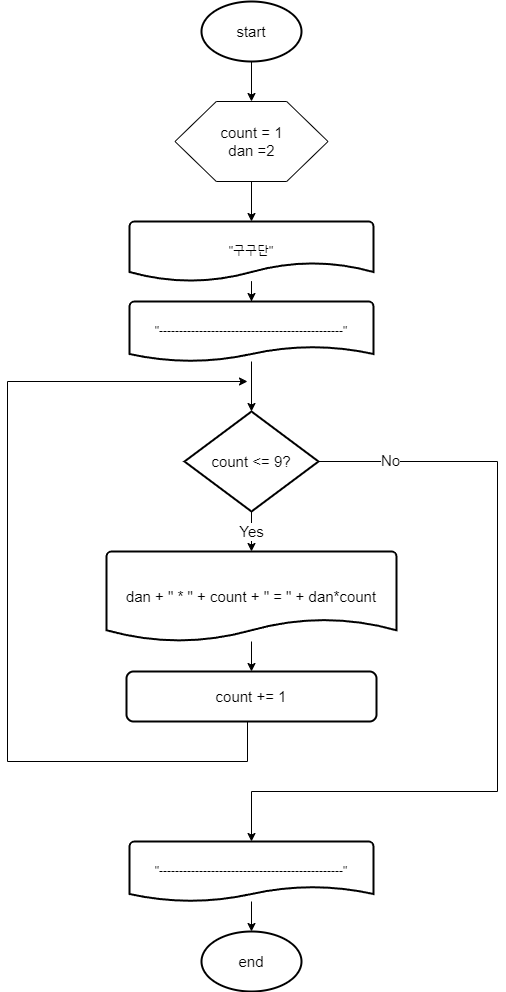

The diagram above was exported from draw.io. Its source (the exported page's mxGraphModel, read from the mxfile embedded in the PNG):
<mxGraphModel dx="1434" dy="796" grid="1" gridSize="10" guides="1" tooltips="1" connect="1" arrows="1" fold="1" page="1" pageScale="1" pageWidth="827" pageHeight="1169" math="0" shadow="0">
  <root>
    <mxCell id="0" />
    <mxCell id="1" parent="0" />
    <mxCell id="cBeO5NljJSLiaSDG04VE-3" style="edgeStyle=orthogonalEdgeStyle;rounded=0;orthogonalLoop=1;jettySize=auto;html=1;entryX=0.5;entryY=0;entryDx=0;entryDy=0;" edge="1" parent="1" source="cBeO5NljJSLiaSDG04VE-1" target="cBeO5NljJSLiaSDG04VE-2">
      <mxGeometry relative="1" as="geometry" />
    </mxCell>
    <mxCell id="cBeO5NljJSLiaSDG04VE-1" value="&lt;font style=&quot;font-size: 15px;&quot;&gt;start&lt;/font&gt;" style="strokeWidth=2;html=1;shape=mxgraph.flowchart.start_1;whiteSpace=wrap;" vertex="1" parent="1">
      <mxGeometry x="364" y="60" width="100" height="60" as="geometry" />
    </mxCell>
    <mxCell id="cBeO5NljJSLiaSDG04VE-16" style="edgeStyle=orthogonalEdgeStyle;rounded=0;orthogonalLoop=1;jettySize=auto;html=1;entryX=0.5;entryY=0;entryDx=0;entryDy=0;entryPerimeter=0;" edge="1" parent="1" source="cBeO5NljJSLiaSDG04VE-2" target="cBeO5NljJSLiaSDG04VE-13">
      <mxGeometry relative="1" as="geometry" />
    </mxCell>
    <mxCell id="cBeO5NljJSLiaSDG04VE-2" value="&lt;font style=&quot;font-size: 15px;&quot;&gt;count = 1&lt;br&gt;dan =2&lt;/font&gt;" style="verticalLabelPosition=middle;verticalAlign=middle;html=1;shape=hexagon;perimeter=hexagonPerimeter2;arcSize=6;size=0.27;labelPosition=center;align=center;" vertex="1" parent="1">
      <mxGeometry x="337.5" y="160" width="153" height="80" as="geometry" />
    </mxCell>
    <mxCell id="cBeO5NljJSLiaSDG04VE-7" value="&lt;font style=&quot;font-size: 15px;&quot;&gt;Yes&lt;/font&gt;" style="edgeStyle=orthogonalEdgeStyle;rounded=0;orthogonalLoop=1;jettySize=auto;html=1;entryX=0.5;entryY=0;entryDx=0;entryDy=0;entryPerimeter=0;" edge="1" parent="1" source="cBeO5NljJSLiaSDG04VE-4" target="cBeO5NljJSLiaSDG04VE-6">
      <mxGeometry relative="1" as="geometry" />
    </mxCell>
    <mxCell id="cBeO5NljJSLiaSDG04VE-21" style="edgeStyle=orthogonalEdgeStyle;rounded=0;orthogonalLoop=1;jettySize=auto;html=1;entryX=0.5;entryY=0;entryDx=0;entryDy=0;entryPerimeter=0;" edge="1" parent="1" source="cBeO5NljJSLiaSDG04VE-4" target="cBeO5NljJSLiaSDG04VE-14">
      <mxGeometry relative="1" as="geometry">
        <mxPoint x="414" y="790" as="targetPoint" />
        <Array as="points">
          <mxPoint x="660" y="520" />
          <mxPoint x="660" y="850" />
          <mxPoint x="414" y="850" />
        </Array>
      </mxGeometry>
    </mxCell>
    <mxCell id="cBeO5NljJSLiaSDG04VE-25" value="&lt;font style=&quot;font-size: 15px;&quot;&gt;No&lt;/font&gt;" style="edgeLabel;html=1;align=center;verticalAlign=middle;resizable=0;points=[];" vertex="1" connectable="0" parent="cBeO5NljJSLiaSDG04VE-21">
      <mxGeometry x="-0.8236" y="2" relative="1" as="geometry">
        <mxPoint as="offset" />
      </mxGeometry>
    </mxCell>
    <mxCell id="cBeO5NljJSLiaSDG04VE-4" value="&lt;font style=&quot;font-size: 15px;&quot;&gt;count &amp;lt;= 9?&lt;/font&gt;" style="strokeWidth=2;html=1;shape=mxgraph.flowchart.decision;whiteSpace=wrap;" vertex="1" parent="1">
      <mxGeometry x="347" y="470" width="134" height="100" as="geometry" />
    </mxCell>
    <mxCell id="cBeO5NljJSLiaSDG04VE-9" style="edgeStyle=orthogonalEdgeStyle;rounded=0;orthogonalLoop=1;jettySize=auto;html=1;strokeColor=none;" edge="1" parent="1" source="cBeO5NljJSLiaSDG04VE-6">
      <mxGeometry relative="1" as="geometry">
        <mxPoint x="414" y="710" as="targetPoint" />
      </mxGeometry>
    </mxCell>
    <mxCell id="cBeO5NljJSLiaSDG04VE-23" style="edgeStyle=orthogonalEdgeStyle;rounded=0;orthogonalLoop=1;jettySize=auto;html=1;entryX=0.5;entryY=0;entryDx=0;entryDy=0;" edge="1" parent="1" source="cBeO5NljJSLiaSDG04VE-6" target="cBeO5NljJSLiaSDG04VE-22">
      <mxGeometry relative="1" as="geometry" />
    </mxCell>
    <mxCell id="cBeO5NljJSLiaSDG04VE-6" value="&lt;font style=&quot;font-size: 15px;&quot;&gt;dan + &quot; * &quot; + count + &quot; = &quot; + dan*count&lt;/font&gt;" style="strokeWidth=2;html=1;shape=mxgraph.flowchart.document2;whiteSpace=wrap;size=0.25;" vertex="1" parent="1">
      <mxGeometry x="269" y="610" width="290" height="90" as="geometry" />
    </mxCell>
    <mxCell id="cBeO5NljJSLiaSDG04VE-18" style="edgeStyle=orthogonalEdgeStyle;rounded=0;orthogonalLoop=1;jettySize=auto;html=1;entryX=0.5;entryY=0;entryDx=0;entryDy=0;entryPerimeter=0;" edge="1" parent="1" source="cBeO5NljJSLiaSDG04VE-13" target="cBeO5NljJSLiaSDG04VE-15">
      <mxGeometry relative="1" as="geometry" />
    </mxCell>
    <mxCell id="cBeO5NljJSLiaSDG04VE-13" value="&quot;구구단&quot;" style="strokeWidth=2;html=1;shape=mxgraph.flowchart.document2;whiteSpace=wrap;size=0.31666666666666665;" vertex="1" parent="1">
      <mxGeometry x="292" y="280" width="244" height="60" as="geometry" />
    </mxCell>
    <mxCell id="cBeO5NljJSLiaSDG04VE-27" style="edgeStyle=orthogonalEdgeStyle;rounded=0;orthogonalLoop=1;jettySize=auto;html=1;entryX=0.5;entryY=0;entryDx=0;entryDy=0;entryPerimeter=0;" edge="1" parent="1" source="cBeO5NljJSLiaSDG04VE-14" target="cBeO5NljJSLiaSDG04VE-26">
      <mxGeometry relative="1" as="geometry" />
    </mxCell>
    <mxCell id="cBeO5NljJSLiaSDG04VE-14" value="&quot;----------------------------------------------&quot;" style="strokeWidth=2;html=1;shape=mxgraph.flowchart.document2;whiteSpace=wrap;size=0.25;" vertex="1" parent="1">
      <mxGeometry x="292" y="900" width="244" height="60" as="geometry" />
    </mxCell>
    <mxCell id="cBeO5NljJSLiaSDG04VE-19" style="edgeStyle=orthogonalEdgeStyle;rounded=0;orthogonalLoop=1;jettySize=auto;html=1;entryX=0.5;entryY=0;entryDx=0;entryDy=0;entryPerimeter=0;" edge="1" parent="1" source="cBeO5NljJSLiaSDG04VE-15" target="cBeO5NljJSLiaSDG04VE-4">
      <mxGeometry relative="1" as="geometry" />
    </mxCell>
    <mxCell id="cBeO5NljJSLiaSDG04VE-15" value="&quot;----------------------------------------------&quot;" style="strokeWidth=2;html=1;shape=mxgraph.flowchart.document2;whiteSpace=wrap;size=0.25;" vertex="1" parent="1">
      <mxGeometry x="292" y="360" width="244" height="60" as="geometry" />
    </mxCell>
    <mxCell id="cBeO5NljJSLiaSDG04VE-28" style="edgeStyle=orthogonalEdgeStyle;rounded=0;orthogonalLoop=1;jettySize=auto;html=1;" edge="1" parent="1" source="cBeO5NljJSLiaSDG04VE-22">
      <mxGeometry relative="1" as="geometry">
        <mxPoint x="410" y="440" as="targetPoint" />
        <Array as="points">
          <mxPoint x="410" y="820" />
          <mxPoint x="170" y="450" />
        </Array>
      </mxGeometry>
    </mxCell>
    <mxCell id="cBeO5NljJSLiaSDG04VE-22" value="&lt;font style=&quot;font-size: 15px;&quot;&gt;count += 1&lt;/font&gt;" style="rounded=1;whiteSpace=wrap;html=1;absoluteArcSize=1;arcSize=14;strokeWidth=2;" vertex="1" parent="1">
      <mxGeometry x="289" y="730" width="250" height="50" as="geometry" />
    </mxCell>
    <mxCell id="cBeO5NljJSLiaSDG04VE-26" value="&lt;font style=&quot;font-size: 15px;&quot;&gt;end&lt;/font&gt;" style="strokeWidth=2;html=1;shape=mxgraph.flowchart.start_1;whiteSpace=wrap;" vertex="1" parent="1">
      <mxGeometry x="364" y="990" width="100" height="60" as="geometry" />
    </mxCell>
  </root>
</mxGraphModel>